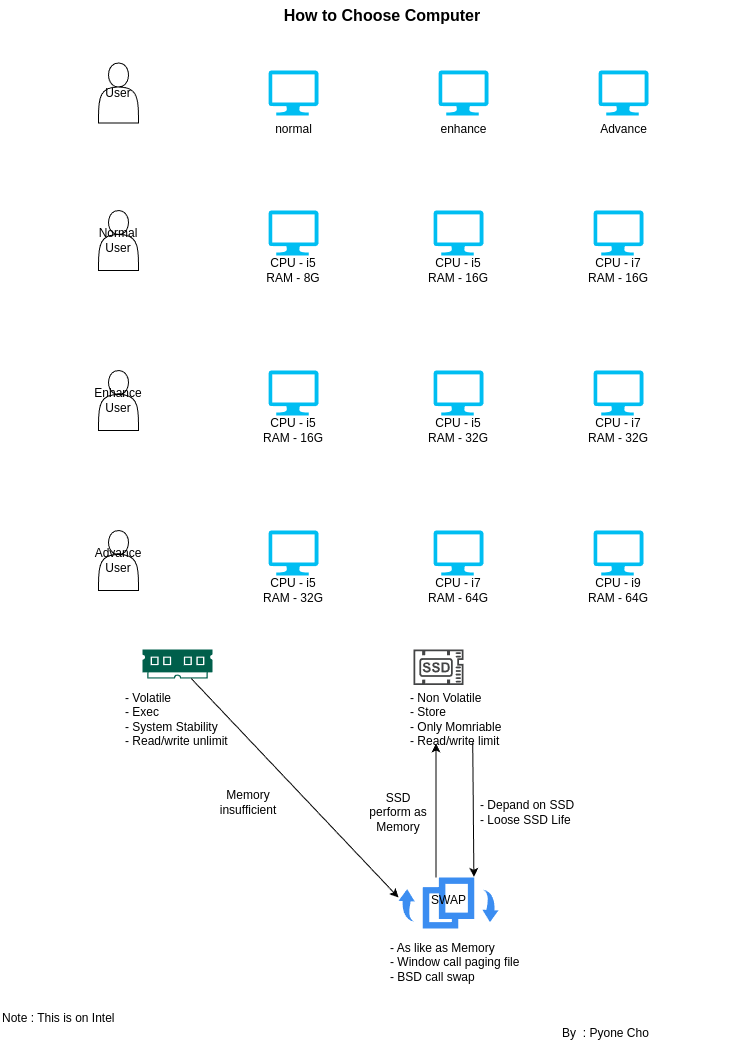

The diagram above was exported from draw.io. Its source (the exported page's mxGraphModel, read from the mxfile embedded in the PNG):
<mxGraphModel dx="2157" dy="1120" grid="1" gridSize="10" guides="1" tooltips="1" connect="1" arrows="1" fold="1" page="1" pageScale="1" pageWidth="850" pageHeight="1100" math="0" shadow="0">
  <root>
    <mxCell id="0" />
    <mxCell id="1" parent="0" />
    <mxCell id="_VfS2YDRpwG3e_EEv7Uv-1" value="User" style="shape=actor;whiteSpace=wrap;html=1;" vertex="1" parent="1">
      <mxGeometry x="168" y="92.5" width="40" height="60" as="geometry" />
    </mxCell>
    <mxCell id="_VfS2YDRpwG3e_EEv7Uv-3" value="normal" style="verticalLabelPosition=bottom;html=1;verticalAlign=top;align=center;strokeColor=none;fillColor=#00BEF2;shape=mxgraph.azure.computer;pointerEvents=1;" vertex="1" parent="1">
      <mxGeometry x="338" y="100" width="50" height="45" as="geometry" />
    </mxCell>
    <mxCell id="_VfS2YDRpwG3e_EEv7Uv-4" value="enhance" style="verticalLabelPosition=bottom;html=1;verticalAlign=top;align=center;strokeColor=none;fillColor=#00BEF2;shape=mxgraph.azure.computer;pointerEvents=1;" vertex="1" parent="1">
      <mxGeometry x="508" y="100" width="50" height="45" as="geometry" />
    </mxCell>
    <mxCell id="_VfS2YDRpwG3e_EEv7Uv-5" value="Advance" style="verticalLabelPosition=bottom;html=1;verticalAlign=top;align=center;strokeColor=none;fillColor=#00BEF2;shape=mxgraph.azure.computer;pointerEvents=1;" vertex="1" parent="1">
      <mxGeometry x="668" y="100" width="50" height="45" as="geometry" />
    </mxCell>
    <mxCell id="_VfS2YDRpwG3e_EEv7Uv-8" value="" style="group" vertex="1" connectable="0" parent="1">
      <mxGeometry x="333" y="240" width="60" height="75" as="geometry" />
    </mxCell>
    <mxCell id="_VfS2YDRpwG3e_EEv7Uv-6" value="" style="verticalLabelPosition=bottom;html=1;verticalAlign=top;align=center;strokeColor=none;fillColor=#00BEF2;shape=mxgraph.azure.computer;pointerEvents=1;" vertex="1" parent="_VfS2YDRpwG3e_EEv7Uv-8">
      <mxGeometry x="5" width="50" height="45" as="geometry" />
    </mxCell>
    <mxCell id="_VfS2YDRpwG3e_EEv7Uv-7" value="CPU - i5&lt;div&gt;RAM - 8G&lt;/div&gt;" style="text;html=1;align=center;verticalAlign=middle;whiteSpace=wrap;rounded=0;" vertex="1" parent="_VfS2YDRpwG3e_EEv7Uv-8">
      <mxGeometry y="45" width="60" height="30" as="geometry" />
    </mxCell>
    <mxCell id="_VfS2YDRpwG3e_EEv7Uv-12" value="" style="group" vertex="1" connectable="0" parent="1">
      <mxGeometry x="488" y="240" width="80" height="75" as="geometry" />
    </mxCell>
    <mxCell id="_VfS2YDRpwG3e_EEv7Uv-10" value="" style="verticalLabelPosition=bottom;html=1;verticalAlign=top;align=center;strokeColor=none;fillColor=#00BEF2;shape=mxgraph.azure.computer;pointerEvents=1;" vertex="1" parent="_VfS2YDRpwG3e_EEv7Uv-12">
      <mxGeometry x="15" width="50" height="45" as="geometry" />
    </mxCell>
    <mxCell id="_VfS2YDRpwG3e_EEv7Uv-11" value="CPU - i5&lt;div&gt;RAM - 16G&lt;/div&gt;" style="text;html=1;align=center;verticalAlign=middle;whiteSpace=wrap;rounded=0;" vertex="1" parent="_VfS2YDRpwG3e_EEv7Uv-12">
      <mxGeometry y="45" width="80" height="30" as="geometry" />
    </mxCell>
    <mxCell id="_VfS2YDRpwG3e_EEv7Uv-13" value="" style="group" vertex="1" connectable="0" parent="1">
      <mxGeometry x="648" y="240" width="80" height="75" as="geometry" />
    </mxCell>
    <mxCell id="_VfS2YDRpwG3e_EEv7Uv-14" value="" style="verticalLabelPosition=bottom;html=1;verticalAlign=top;align=center;strokeColor=none;fillColor=#00BEF2;shape=mxgraph.azure.computer;pointerEvents=1;" vertex="1" parent="_VfS2YDRpwG3e_EEv7Uv-13">
      <mxGeometry x="15" width="50" height="45" as="geometry" />
    </mxCell>
    <mxCell id="_VfS2YDRpwG3e_EEv7Uv-15" value="CPU - i7&lt;div&gt;RAM - 16G&lt;/div&gt;" style="text;html=1;align=center;verticalAlign=middle;whiteSpace=wrap;rounded=0;" vertex="1" parent="_VfS2YDRpwG3e_EEv7Uv-13">
      <mxGeometry y="45" width="80" height="30" as="geometry" />
    </mxCell>
    <mxCell id="_VfS2YDRpwG3e_EEv7Uv-16" value="Normal User" style="shape=actor;whiteSpace=wrap;html=1;" vertex="1" parent="1">
      <mxGeometry x="168" y="240" width="40" height="60" as="geometry" />
    </mxCell>
    <mxCell id="_VfS2YDRpwG3e_EEv7Uv-20" value="" style="group" vertex="1" connectable="0" parent="1">
      <mxGeometry x="488" y="400" width="80" height="75" as="geometry" />
    </mxCell>
    <mxCell id="_VfS2YDRpwG3e_EEv7Uv-21" value="" style="verticalLabelPosition=bottom;html=1;verticalAlign=top;align=center;strokeColor=none;fillColor=#00BEF2;shape=mxgraph.azure.computer;pointerEvents=1;" vertex="1" parent="_VfS2YDRpwG3e_EEv7Uv-20">
      <mxGeometry x="15" width="50" height="45" as="geometry" />
    </mxCell>
    <mxCell id="_VfS2YDRpwG3e_EEv7Uv-22" value="CPU - i5&lt;div&gt;RAM - 32G&lt;/div&gt;" style="text;html=1;align=center;verticalAlign=middle;whiteSpace=wrap;rounded=0;" vertex="1" parent="_VfS2YDRpwG3e_EEv7Uv-20">
      <mxGeometry y="45" width="80" height="30" as="geometry" />
    </mxCell>
    <mxCell id="_VfS2YDRpwG3e_EEv7Uv-23" value="" style="group" vertex="1" connectable="0" parent="1">
      <mxGeometry x="648" y="400" width="80" height="75" as="geometry" />
    </mxCell>
    <mxCell id="_VfS2YDRpwG3e_EEv7Uv-24" value="" style="verticalLabelPosition=bottom;html=1;verticalAlign=top;align=center;strokeColor=none;fillColor=#00BEF2;shape=mxgraph.azure.computer;pointerEvents=1;" vertex="1" parent="_VfS2YDRpwG3e_EEv7Uv-23">
      <mxGeometry x="15" width="50" height="45" as="geometry" />
    </mxCell>
    <mxCell id="_VfS2YDRpwG3e_EEv7Uv-25" value="CPU - i7&lt;div&gt;RAM - 32G&lt;/div&gt;" style="text;html=1;align=center;verticalAlign=middle;whiteSpace=wrap;rounded=0;" vertex="1" parent="_VfS2YDRpwG3e_EEv7Uv-23">
      <mxGeometry y="45" width="80" height="30" as="geometry" />
    </mxCell>
    <mxCell id="_VfS2YDRpwG3e_EEv7Uv-26" value="Enhance User" style="shape=actor;whiteSpace=wrap;html=1;" vertex="1" parent="1">
      <mxGeometry x="168" y="400" width="40" height="60" as="geometry" />
    </mxCell>
    <mxCell id="_VfS2YDRpwG3e_EEv7Uv-27" value="" style="group" vertex="1" connectable="0" parent="1">
      <mxGeometry x="323" y="400" width="80" height="75" as="geometry" />
    </mxCell>
    <mxCell id="_VfS2YDRpwG3e_EEv7Uv-28" value="" style="verticalLabelPosition=bottom;html=1;verticalAlign=top;align=center;strokeColor=none;fillColor=#00BEF2;shape=mxgraph.azure.computer;pointerEvents=1;" vertex="1" parent="_VfS2YDRpwG3e_EEv7Uv-27">
      <mxGeometry x="15" width="50" height="45" as="geometry" />
    </mxCell>
    <mxCell id="_VfS2YDRpwG3e_EEv7Uv-29" value="CPU - i5&lt;div&gt;RAM - 16G&lt;/div&gt;" style="text;html=1;align=center;verticalAlign=middle;whiteSpace=wrap;rounded=0;" vertex="1" parent="_VfS2YDRpwG3e_EEv7Uv-27">
      <mxGeometry y="45" width="80" height="30" as="geometry" />
    </mxCell>
    <mxCell id="_VfS2YDRpwG3e_EEv7Uv-30" value="" style="group" vertex="1" connectable="0" parent="1">
      <mxGeometry x="488" y="560" width="80" height="75" as="geometry" />
    </mxCell>
    <mxCell id="_VfS2YDRpwG3e_EEv7Uv-31" value="" style="verticalLabelPosition=bottom;html=1;verticalAlign=top;align=center;strokeColor=none;fillColor=#00BEF2;shape=mxgraph.azure.computer;pointerEvents=1;" vertex="1" parent="_VfS2YDRpwG3e_EEv7Uv-30">
      <mxGeometry x="15" width="50" height="45" as="geometry" />
    </mxCell>
    <mxCell id="_VfS2YDRpwG3e_EEv7Uv-32" value="CPU - i7&lt;div&gt;RAM - 64G&lt;/div&gt;" style="text;html=1;align=center;verticalAlign=middle;whiteSpace=wrap;rounded=0;" vertex="1" parent="_VfS2YDRpwG3e_EEv7Uv-30">
      <mxGeometry y="45" width="80" height="30" as="geometry" />
    </mxCell>
    <mxCell id="_VfS2YDRpwG3e_EEv7Uv-33" value="" style="group" vertex="1" connectable="0" parent="1">
      <mxGeometry x="648" y="560" width="80" height="75" as="geometry" />
    </mxCell>
    <mxCell id="_VfS2YDRpwG3e_EEv7Uv-34" value="" style="verticalLabelPosition=bottom;html=1;verticalAlign=top;align=center;strokeColor=none;fillColor=#00BEF2;shape=mxgraph.azure.computer;pointerEvents=1;" vertex="1" parent="_VfS2YDRpwG3e_EEv7Uv-33">
      <mxGeometry x="15" width="50" height="45" as="geometry" />
    </mxCell>
    <mxCell id="_VfS2YDRpwG3e_EEv7Uv-35" value="CPU - i9&lt;div&gt;RAM - 64G&lt;/div&gt;" style="text;html=1;align=center;verticalAlign=middle;whiteSpace=wrap;rounded=0;" vertex="1" parent="_VfS2YDRpwG3e_EEv7Uv-33">
      <mxGeometry y="45" width="80" height="30" as="geometry" />
    </mxCell>
    <mxCell id="_VfS2YDRpwG3e_EEv7Uv-36" value="Advance User" style="shape=actor;whiteSpace=wrap;html=1;" vertex="1" parent="1">
      <mxGeometry x="168" y="560" width="40" height="60" as="geometry" />
    </mxCell>
    <mxCell id="_VfS2YDRpwG3e_EEv7Uv-37" value="" style="group" vertex="1" connectable="0" parent="1">
      <mxGeometry x="323" y="560" width="80" height="75" as="geometry" />
    </mxCell>
    <mxCell id="_VfS2YDRpwG3e_EEv7Uv-38" value="" style="verticalLabelPosition=bottom;html=1;verticalAlign=top;align=center;strokeColor=none;fillColor=#00BEF2;shape=mxgraph.azure.computer;pointerEvents=1;" vertex="1" parent="_VfS2YDRpwG3e_EEv7Uv-37">
      <mxGeometry x="15" width="50" height="45" as="geometry" />
    </mxCell>
    <mxCell id="_VfS2YDRpwG3e_EEv7Uv-39" value="CPU - i5&lt;div&gt;RAM - 32G&lt;/div&gt;" style="text;html=1;align=center;verticalAlign=middle;whiteSpace=wrap;rounded=0;" vertex="1" parent="_VfS2YDRpwG3e_EEv7Uv-37">
      <mxGeometry y="45" width="80" height="30" as="geometry" />
    </mxCell>
    <mxCell id="_VfS2YDRpwG3e_EEv7Uv-42" value="" style="group" vertex="1" connectable="0" parent="1">
      <mxGeometry x="188" y="679" width="110" height="100" as="geometry" />
    </mxCell>
    <mxCell id="_VfS2YDRpwG3e_EEv7Uv-40" value="" style="sketch=0;pointerEvents=1;shadow=0;dashed=0;html=1;strokeColor=none;fillColor=#005F4B;labelPosition=center;verticalLabelPosition=bottom;verticalAlign=top;align=center;outlineConnect=0;shape=mxgraph.veeam2.ram;" vertex="1" parent="_VfS2YDRpwG3e_EEv7Uv-42">
      <mxGeometry x="24" width="70" height="29" as="geometry" />
    </mxCell>
    <mxCell id="_VfS2YDRpwG3e_EEv7Uv-41" value="- Volatile&lt;div&gt;- Exec&lt;/div&gt;&lt;div style=&quot;&quot;&gt;- System Stability&lt;/div&gt;&lt;div style=&quot;&quot;&gt;- Read/write unlimit&lt;/div&gt;" style="text;html=1;align=left;verticalAlign=middle;whiteSpace=wrap;rounded=0;" vertex="1" parent="_VfS2YDRpwG3e_EEv7Uv-42">
      <mxGeometry x="5" y="40" width="105" height="60" as="geometry" />
    </mxCell>
    <mxCell id="_VfS2YDRpwG3e_EEv7Uv-47" value="" style="group" vertex="1" connectable="0" parent="1">
      <mxGeometry x="478" y="679" width="95" height="94" as="geometry" />
    </mxCell>
    <mxCell id="_VfS2YDRpwG3e_EEv7Uv-43" value="" style="sketch=0;pointerEvents=1;shadow=0;dashed=0;html=1;strokeColor=none;fillColor=#434445;aspect=fixed;labelPosition=center;verticalLabelPosition=bottom;verticalAlign=top;align=center;outlineConnect=0;shape=mxgraph.vvd.ssd;" vertex="1" parent="_VfS2YDRpwG3e_EEv7Uv-47">
      <mxGeometry x="5" width="50" height="35.5" as="geometry" />
    </mxCell>
    <mxCell id="_VfS2YDRpwG3e_EEv7Uv-44" value="- Non Volatile&lt;div&gt;- Store&lt;/div&gt;&lt;div style=&quot;&quot;&gt;- Only Momriable&lt;/div&gt;&lt;div style=&quot;&quot;&gt;- Read/write limit&lt;/div&gt;" style="text;html=1;align=left;verticalAlign=middle;whiteSpace=wrap;rounded=0;" vertex="1" parent="_VfS2YDRpwG3e_EEv7Uv-47">
      <mxGeometry y="45" width="95" height="48.99999999999999" as="geometry" />
    </mxCell>
    <mxCell id="_VfS2YDRpwG3e_EEv7Uv-50" value="" style="group" vertex="1" connectable="0" parent="1">
      <mxGeometry x="458" y="907" width="140" height="100" as="geometry" />
    </mxCell>
    <mxCell id="_VfS2YDRpwG3e_EEv7Uv-46" value="" style="sketch=0;html=1;aspect=fixed;strokeColor=none;shadow=0;fillColor=#3B8DF1;verticalAlign=top;labelPosition=center;verticalLabelPosition=bottom;shape=mxgraph.gcp2.swap" vertex="1" parent="_VfS2YDRpwG3e_EEv7Uv-50">
      <mxGeometry x="10" width="100" height="51" as="geometry" />
    </mxCell>
    <mxCell id="_VfS2YDRpwG3e_EEv7Uv-48" value="SWAP" style="text;html=1;align=center;verticalAlign=middle;resizable=0;points=[];autosize=1;strokeColor=none;fillColor=none;" vertex="1" parent="_VfS2YDRpwG3e_EEv7Uv-50">
      <mxGeometry x="30" y="8" width="60" height="30" as="geometry" />
    </mxCell>
    <mxCell id="_VfS2YDRpwG3e_EEv7Uv-49" value="- As like as Memory&lt;div&gt;- Window call paging file&lt;/div&gt;&lt;div&gt;- BSD call swap&lt;/div&gt;" style="text;html=1;align=left;verticalAlign=middle;whiteSpace=wrap;rounded=0;" vertex="1" parent="_VfS2YDRpwG3e_EEv7Uv-50">
      <mxGeometry y="70" width="140" height="30" as="geometry" />
    </mxCell>
    <mxCell id="_VfS2YDRpwG3e_EEv7Uv-51" value="" style="endArrow=classic;html=1;rounded=0;" edge="1" parent="1" source="_VfS2YDRpwG3e_EEv7Uv-40">
      <mxGeometry width="50" height="50" relative="1" as="geometry">
        <mxPoint x="548" y="757" as="sourcePoint" />
        <mxPoint x="468" y="927" as="targetPoint" />
      </mxGeometry>
    </mxCell>
    <mxCell id="_VfS2YDRpwG3e_EEv7Uv-52" value="Memory insufficient" style="text;html=1;align=center;verticalAlign=middle;whiteSpace=wrap;rounded=0;" vertex="1" parent="1">
      <mxGeometry x="288" y="817" width="60" height="30" as="geometry" />
    </mxCell>
    <mxCell id="_VfS2YDRpwG3e_EEv7Uv-54" value="" style="endArrow=classic;html=1;rounded=0;entryX=0.5;entryY=1;entryDx=0;entryDy=0;exitX=0.375;exitY=0;exitDx=0;exitDy=0;exitPerimeter=0;" edge="1" parent="1" source="_VfS2YDRpwG3e_EEv7Uv-46">
      <mxGeometry width="50" height="50" relative="1" as="geometry">
        <mxPoint x="498" y="914.01" as="sourcePoint" />
        <mxPoint x="505.5" y="773" as="targetPoint" />
      </mxGeometry>
    </mxCell>
    <mxCell id="_VfS2YDRpwG3e_EEv7Uv-55" value="SSD perform as Memory" style="text;html=1;align=center;verticalAlign=middle;whiteSpace=wrap;rounded=0;" vertex="1" parent="1">
      <mxGeometry x="438" y="827" width="60" height="30" as="geometry" />
    </mxCell>
    <mxCell id="_VfS2YDRpwG3e_EEv7Uv-56" value="" style="endArrow=classic;html=1;rounded=0;exitX=0.676;exitY=0.971;exitDx=0;exitDy=0;exitPerimeter=0;entryX=0.754;entryY=-0.012;entryDx=0;entryDy=0;entryPerimeter=0;" edge="1" parent="1" source="_VfS2YDRpwG3e_EEv7Uv-44" target="_VfS2YDRpwG3e_EEv7Uv-46">
      <mxGeometry width="50" height="50" relative="1" as="geometry">
        <mxPoint x="548" y="897" as="sourcePoint" />
        <mxPoint x="598" y="847" as="targetPoint" />
      </mxGeometry>
    </mxCell>
    <mxCell id="_VfS2YDRpwG3e_EEv7Uv-57" value="- Depand on SSD&lt;div&gt;- Loose SSD Life&lt;/div&gt;" style="text;html=1;align=left;verticalAlign=middle;whiteSpace=wrap;rounded=0;" vertex="1" parent="1">
      <mxGeometry x="548" y="827" width="100" height="30" as="geometry" />
    </mxCell>
    <mxCell id="_VfS2YDRpwG3e_EEv7Uv-58" value="&lt;b&gt;&lt;font style=&quot;font-size: 16px;&quot;&gt;How to Choose Computer&lt;/font&gt;&lt;/b&gt;" style="text;html=1;align=center;verticalAlign=middle;whiteSpace=wrap;rounded=0;" vertex="1" parent="1">
      <mxGeometry x="306.5" y="30" width="289.5" height="30" as="geometry" />
    </mxCell>
    <mxCell id="_VfS2YDRpwG3e_EEv7Uv-59" value="Note : This is on Intel&lt;div&gt;&lt;span style=&quot;white-space: pre;&quot;&gt;&#09;&lt;/span&gt;&lt;span style=&quot;white-space: pre;&quot;&gt;&#09;&lt;/span&gt;&lt;span style=&quot;white-space: pre;&quot;&gt;&#09;&lt;/span&gt;&lt;span style=&quot;white-space: pre;&quot;&gt;&#09;&lt;/span&gt;&lt;span style=&quot;white-space: pre;&quot;&gt;&#09;&lt;/span&gt;&lt;span style=&quot;white-space: pre;&quot;&gt;&#09;&lt;/span&gt;&lt;span style=&quot;white-space: pre;&quot;&gt;&#09;&lt;/span&gt;&lt;span style=&quot;white-space: pre;&quot;&gt;&#09;&lt;/span&gt;&lt;span style=&quot;white-space: pre;&quot;&gt;&#09;&lt;/span&gt;&lt;span style=&quot;white-space: pre;&quot;&gt;&#09;&lt;/span&gt;&lt;span style=&quot;white-space: pre;&quot;&gt;&#09;&lt;/span&gt;&lt;span style=&quot;white-space: pre;&quot;&gt;&#09;&lt;/span&gt;&lt;span style=&quot;white-space: pre;&quot;&gt;&#09;&lt;/span&gt;&lt;span style=&quot;white-space: pre;&quot;&gt;&#09;&lt;/span&gt;&lt;span style=&quot;white-space: pre;&quot;&gt;&#09;&lt;/span&gt;&lt;span style=&quot;white-space: pre;&quot;&gt;&#09;&lt;/span&gt;&lt;span style=&quot;white-space: pre;&quot;&gt;&#09;&lt;/span&gt;&lt;span style=&quot;white-space: pre;&quot;&gt;&#09;&lt;/span&gt;&lt;span style=&quot;white-space: pre;&quot;&gt;&#09;&lt;/span&gt;&lt;span style=&quot;white-space: pre;&quot;&gt;&#09;&lt;/span&gt;&lt;span style=&quot;white-space: pre;&quot;&gt;&#09;&lt;/span&gt;By&amp;nbsp; : Pyone Cho&lt;br&gt;&lt;/div&gt;" style="text;html=1;align=left;verticalAlign=middle;whiteSpace=wrap;rounded=0;" vertex="1" parent="1">
      <mxGeometry x="70" y="1040" width="730" height="30" as="geometry" />
    </mxCell>
  </root>
</mxGraphModel>